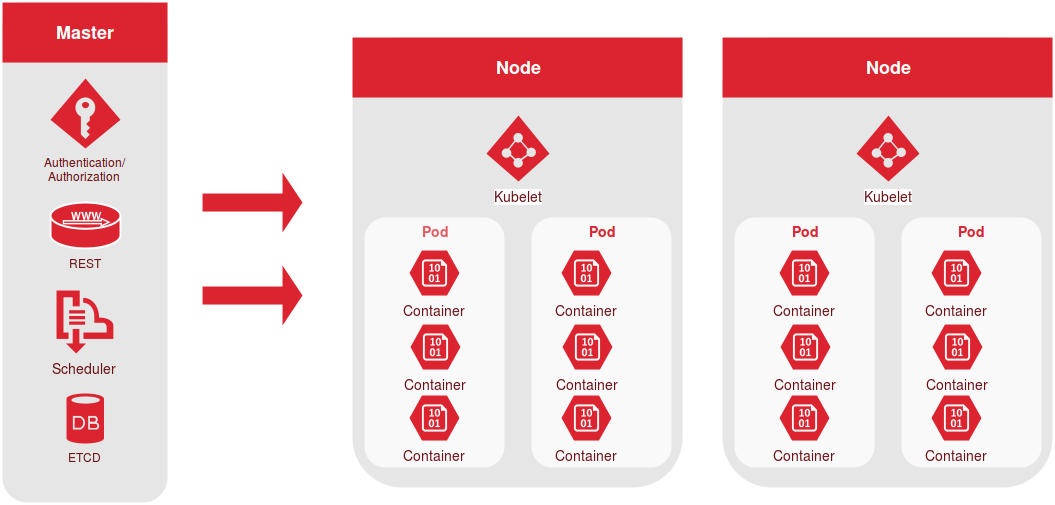

The diagram above was exported from draw.io. Its source (the exported page's mxGraphModel, read from the mxfile embedded in the PNG):
<mxGraphModel dx="1728" dy="982" grid="1" gridSize="10" guides="1" tooltips="1" connect="1" fold="1" page="1" pageScale="1" pageWidth="1169" pageHeight="826" background="none" math="0">
  <root>
    <mxCell id="0" style=";html=1;" />
    <mxCell id="1" style=";html=1;" parent="0" />
    <mxCell id="79" value="" style="rounded=1;whiteSpace=wrap;html=1;dashed=1;strokeColor=none;strokeWidth=2;fillColor=#E6E6E6;fontFamily=Verdana;fontSize=12;fontColor=#00BEF2" parent="1" vertex="1">
      <mxGeometry x="20" y="10" width="165" height="500" as="geometry" />
    </mxCell>
    <mxCell id="86" value="" style="rounded=1;whiteSpace=wrap;html=1;dashed=1;strokeColor=none;strokeWidth=2;fillColor=#E6E6E6;fontFamily=Verdana;fontSize=12;fontColor=#00BEF2" parent="1" vertex="1">
      <mxGeometry x="370" y="45" width="330" height="450" as="geometry" />
    </mxCell>
    <mxCell id="90" value="Master&lt;br&gt;" style="whiteSpace=wrap;html=1;dashed=1;strokeColor=none;strokeWidth=2;fillColor=#db242f;fontFamily=Helvetica;fontSize=18;fontColor=#FFFFFF;fontStyle=1" parent="1" vertex="1">
      <mxGeometry x="20" y="10" width="165" height="60" as="geometry" />
    </mxCell>
    <mxCell id="92" value="Node" style="whiteSpace=wrap;html=1;dashed=1;strokeColor=none;strokeWidth=2;fillColor=#db242f;fontFamily=Helvetica;fontSize=18;fontColor=#FFFFFF;fontStyle=1" parent="1" vertex="1">
      <mxGeometry x="370" y="45" width="330" height="60" as="geometry" />
    </mxCell>
    <mxCell id="120" value="Pod" style="rounded=1;whiteSpace=wrap;html=1;dashed=1;strokeColor=none;strokeWidth=2;fillColor=#FFFFFF;fontFamily=Helvetica;fontSize=14;fontColor=#db242f;opacity=75;verticalAlign=top;fontStyle=1" parent="1" vertex="1">
      <mxGeometry x="382" y="225" width="140" height="250" as="geometry" />
    </mxCell>
    <mxCell id="125" value="Container&lt;br&gt;" style="verticalLabelPosition=bottom;html=1;verticalAlign=top;strokeColor=none;fillColor=#db242f;shape=mxgraph.azure.storage_blob;dashed=1;fontFamily=Helvetica;fontSize=14;fontColor=#6B1217;" parent="1" vertex="1">
      <mxGeometry x="427" y="258" width="50" height="45" as="geometry" />
    </mxCell>
    <mxCell id="127" value="Kubelet&lt;br&gt;" style="verticalLabelPosition=bottom;html=1;verticalAlign=top;strokeColor=none;fillColor=#db242f;shape=mxgraph.azure.azure_active_directory;dashed=1;fontFamily=Helvetica;fontSize=14;fontColor=#6B1217;labelBackgroundColor=#ffffff;" parent="1" vertex="1">
      <mxGeometry x="504" y="123" width="63" height="66" as="geometry" />
    </mxCell>
    <mxCell id="134" value="Scheduler&lt;br&gt;" style="verticalLabelPosition=bottom;html=1;verticalAlign=top;strokeColor=none;fillColor=#db242f;shape=mxgraph.azure.service_bus;dashed=1;fontFamily=Helvetica;fontSize=14;fontColor=#6B1217;" parent="1" vertex="1">
      <mxGeometry x="74" y="298" width="57" height="63" as="geometry" />
    </mxCell>
    <mxCell id="156" value="REST" style="shape=mxgraph.cisco.servers.microwebserver;html=1;dashed=0;fillColor=#db242f;strokeColor=#ffffff;strokeWidth=2;verticalLabelPosition=bottom;verticalAlign=top;fontColor=#6B1217;" vertex="1" parent="1">
      <mxGeometry x="68" y="210" width="70" height="46" as="geometry" />
    </mxCell>
    <mxCell id="157" value="ETCD" style="verticalLabelPosition=bottom;html=1;verticalAlign=top;strokeColor=none;fillColor=#db242f;shape=mxgraph.azure.database;fontColor=#6B1217;" vertex="1" parent="1">
      <mxGeometry x="84" y="401" width="37.5" height="50" as="geometry" />
    </mxCell>
    <mxCell id="160" value="Authentication/&lt;br&gt;Authorization&lt;br&gt;" style="verticalLabelPosition=bottom;html=1;verticalAlign=top;strokeColor=none;fillColor=#db242f;shape=mxgraph.azure.access_control;fontColor=#6B1217;" vertex="1" parent="1">
      <mxGeometry x="68" y="86" width="70" height="70" as="geometry" />
    </mxCell>
    <mxCell id="171" value="Container&lt;br&gt;" style="verticalLabelPosition=bottom;html=1;verticalAlign=top;strokeColor=none;fillColor=#db242f;shape=mxgraph.azure.storage_blob;dashed=1;fontFamily=Helvetica;fontSize=14;fontColor=#6B1217;" vertex="1" parent="1">
      <mxGeometry x="428" y="332" width="50" height="45" as="geometry" />
    </mxCell>
    <mxCell id="172" value="Container&lt;br&gt;" style="verticalLabelPosition=bottom;html=1;verticalAlign=top;strokeColor=none;fillColor=#db242f;shape=mxgraph.azure.storage_blob;dashed=1;fontFamily=Helvetica;fontSize=14;fontColor=#6B1217;" vertex="1" parent="1">
      <mxGeometry x="427" y="403" width="50" height="45" as="geometry" />
    </mxCell>
    <mxCell id="174" value="Pod" style="rounded=1;whiteSpace=wrap;html=1;dashed=1;strokeColor=none;strokeWidth=2;fillColor=#FFFFFF;fontFamily=Helvetica;fontSize=14;fontColor=#db242f;opacity=75;verticalAlign=top;fontStyle=1" vertex="1" parent="1">
      <mxGeometry x="549" y="225" width="140" height="250" as="geometry" />
    </mxCell>
    <mxCell id="175" value="Container&lt;br&gt;" style="verticalLabelPosition=bottom;html=1;verticalAlign=top;strokeColor=none;fillColor=#db242f;shape=mxgraph.azure.storage_blob;dashed=1;fontFamily=Helvetica;fontSize=14;fontColor=#6B1217;" vertex="1" parent="1">
      <mxGeometry x="579" y="258" width="50" height="45" as="geometry" />
    </mxCell>
    <mxCell id="176" value="Container&lt;br&gt;" style="verticalLabelPosition=bottom;html=1;verticalAlign=top;strokeColor=none;fillColor=#db242f;shape=mxgraph.azure.storage_blob;dashed=1;fontFamily=Helvetica;fontSize=14;fontColor=#6B1217;" vertex="1" parent="1">
      <mxGeometry x="580" y="332" width="50" height="45" as="geometry" />
    </mxCell>
    <mxCell id="177" value="Container&lt;br&gt;" style="verticalLabelPosition=bottom;html=1;verticalAlign=top;strokeColor=none;fillColor=#db242f;shape=mxgraph.azure.storage_blob;dashed=1;fontFamily=Helvetica;fontSize=14;fontColor=#6B1217;" vertex="1" parent="1">
      <mxGeometry x="579" y="403" width="50" height="45" as="geometry" />
    </mxCell>
    <mxCell id="178" value="" style="rounded=1;whiteSpace=wrap;html=1;dashed=1;strokeColor=none;strokeWidth=2;fillColor=#E6E6E6;fontFamily=Verdana;fontSize=12;fontColor=#00BEF2" vertex="1" parent="1">
      <mxGeometry x="740" y="45" width="330" height="450" as="geometry" />
    </mxCell>
    <mxCell id="179" value="Node" style="whiteSpace=wrap;html=1;dashed=1;strokeColor=none;strokeWidth=2;fillColor=#db242f;fontFamily=Helvetica;fontSize=18;fontColor=#FFFFFF;fontStyle=1" vertex="1" parent="1">
      <mxGeometry x="740" y="45" width="330" height="60" as="geometry" />
    </mxCell>
    <mxCell id="180" value="Pod" style="rounded=1;whiteSpace=wrap;html=1;dashed=1;strokeColor=none;strokeWidth=2;fillColor=#FFFFFF;fontFamily=Helvetica;fontSize=14;fontColor=#db242f;opacity=75;verticalAlign=top;fontStyle=1" vertex="1" parent="1">
      <mxGeometry x="752" y="225" width="140" height="250" as="geometry" />
    </mxCell>
    <mxCell id="181" value="Container&lt;br&gt;" style="verticalLabelPosition=bottom;html=1;verticalAlign=top;strokeColor=none;fillColor=#db242f;shape=mxgraph.azure.storage_blob;dashed=1;fontFamily=Helvetica;fontSize=14;fontColor=#6B1217;" vertex="1" parent="1">
      <mxGeometry x="797" y="258" width="50" height="45" as="geometry" />
    </mxCell>
    <mxCell id="182" value="Kubelet&lt;br&gt;" style="verticalLabelPosition=bottom;html=1;verticalAlign=top;strokeColor=none;fillColor=#db242f;shape=mxgraph.azure.azure_active_directory;dashed=1;fontFamily=Helvetica;fontSize=14;fontColor=#6B1217;labelBackgroundColor=#ffffff;" vertex="1" parent="1">
      <mxGeometry x="874" y="123" width="63" height="66" as="geometry" />
    </mxCell>
    <mxCell id="183" value="Container&lt;br&gt;" style="verticalLabelPosition=bottom;html=1;verticalAlign=top;strokeColor=none;fillColor=#db242f;shape=mxgraph.azure.storage_blob;dashed=1;fontFamily=Helvetica;fontSize=14;fontColor=#6B1217;" vertex="1" parent="1">
      <mxGeometry x="798" y="332" width="50" height="45" as="geometry" />
    </mxCell>
    <mxCell id="184" value="Container&lt;br&gt;" style="verticalLabelPosition=bottom;html=1;verticalAlign=top;strokeColor=none;fillColor=#db242f;shape=mxgraph.azure.storage_blob;dashed=1;fontFamily=Helvetica;fontSize=14;fontColor=#6B1217;" vertex="1" parent="1">
      <mxGeometry x="797" y="403" width="50" height="45" as="geometry" />
    </mxCell>
    <mxCell id="185" value="Pod" style="rounded=1;whiteSpace=wrap;html=1;dashed=1;strokeColor=none;strokeWidth=2;fillColor=#FFFFFF;fontFamily=Helvetica;fontSize=14;fontColor=#db242f;opacity=75;verticalAlign=top;fontStyle=1" vertex="1" parent="1">
      <mxGeometry x="919" y="225" width="140" height="250" as="geometry" />
    </mxCell>
    <mxCell id="186" value="Container&lt;br&gt;" style="verticalLabelPosition=bottom;html=1;verticalAlign=top;strokeColor=none;fillColor=#db242f;shape=mxgraph.azure.storage_blob;dashed=1;fontFamily=Helvetica;fontSize=14;fontColor=#6B1217;" vertex="1" parent="1">
      <mxGeometry x="949" y="258" width="50" height="45" as="geometry" />
    </mxCell>
    <mxCell id="187" value="Container&lt;br&gt;" style="verticalLabelPosition=bottom;html=1;verticalAlign=top;strokeColor=none;fillColor=#db242f;shape=mxgraph.azure.storage_blob;dashed=1;fontFamily=Helvetica;fontSize=14;fontColor=#6B1217;" vertex="1" parent="1">
      <mxGeometry x="950" y="332" width="50" height="45" as="geometry" />
    </mxCell>
    <mxCell id="188" value="Container&lt;br&gt;" style="verticalLabelPosition=bottom;html=1;verticalAlign=top;strokeColor=none;fillColor=#db242f;shape=mxgraph.azure.storage_blob;dashed=1;fontFamily=Helvetica;fontSize=14;fontColor=#6B1217;" vertex="1" parent="1">
      <mxGeometry x="949" y="403" width="50" height="45" as="geometry" />
    </mxCell>
    <mxCell id="217" value="" style="shape=singleArrow;whiteSpace=wrap;html=1;strokeColor=none;fillColor=#db242f;fontColor=#6B1217;" vertex="1" parent="1">
      <mxGeometry x="220" y="180" width="100" height="60" as="geometry" />
    </mxCell>
    <mxCell id="218" value="" style="shape=singleArrow;whiteSpace=wrap;html=1;strokeColor=none;fillColor=#db242f;fontColor=#6B1217;" vertex="1" parent="1">
      <mxGeometry x="220" y="273" width="100" height="60" as="geometry" />
    </mxCell>
  </root>
</mxGraphModel>